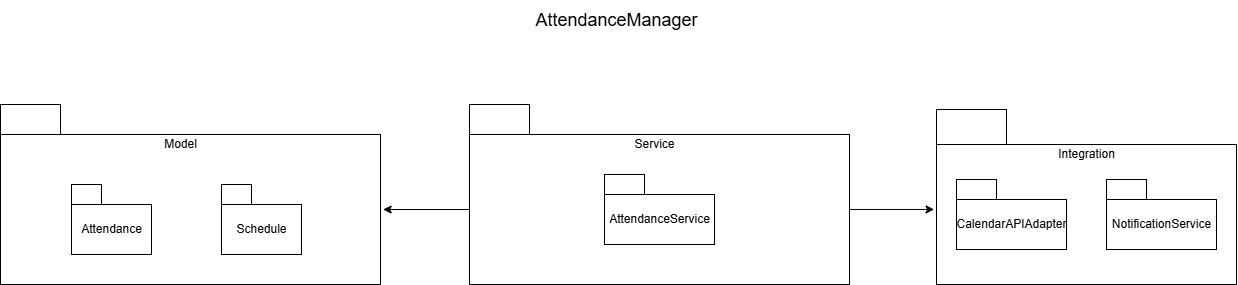

The diagram above was exported from draw.io. Its source (the exported page's mxGraphModel, read from the mxfile embedded in the PNG):
<mxGraphModel dx="1783" dy="994" grid="1" gridSize="10" guides="1" tooltips="1" connect="1" arrows="1" fold="1" page="1" pageScale="1" pageWidth="1400" pageHeight="850" math="0" shadow="0">
  <root>
    <mxCell id="0" />
    <mxCell id="1" parent="0" />
    <mxCell id="OaSfBo-DFnTjtfqt9w2Y-123" value="" style="rounded=0;whiteSpace=wrap;html=1;" vertex="1" parent="1">
      <mxGeometry x="84" y="285" width="380" height="150" as="geometry" />
    </mxCell>
    <mxCell id="OaSfBo-DFnTjtfqt9w2Y-124" value="" style="rounded=0;whiteSpace=wrap;html=1;" vertex="1" parent="1">
      <mxGeometry x="84" y="255" width="60" height="30" as="geometry" />
    </mxCell>
    <mxCell id="OaSfBo-DFnTjtfqt9w2Y-125" value="" style="rounded=0;whiteSpace=wrap;html=1;" vertex="1" parent="1">
      <mxGeometry x="553" y="285" width="380" height="150" as="geometry" />
    </mxCell>
    <mxCell id="OaSfBo-DFnTjtfqt9w2Y-126" value="" style="rounded=0;whiteSpace=wrap;html=1;" vertex="1" parent="1">
      <mxGeometry x="553" y="255" width="60" height="30" as="geometry" />
    </mxCell>
    <mxCell id="OaSfBo-DFnTjtfqt9w2Y-133" value="Model" style="text;html=1;align=center;verticalAlign=middle;resizable=0;points=[];autosize=1;strokeColor=none;fillColor=none;" vertex="1" parent="1">
      <mxGeometry x="234" y="280" width="60" height="30" as="geometry" />
    </mxCell>
    <mxCell id="OaSfBo-DFnTjtfqt9w2Y-134" value="" style="rounded=0;whiteSpace=wrap;html=1;" vertex="1" parent="1">
      <mxGeometry x="155" y="355" width="80" height="50" as="geometry" />
    </mxCell>
    <mxCell id="OaSfBo-DFnTjtfqt9w2Y-135" value="" style="rounded=0;whiteSpace=wrap;html=1;" vertex="1" parent="1">
      <mxGeometry x="155" y="335" width="30" height="20" as="geometry" />
    </mxCell>
    <mxCell id="OaSfBo-DFnTjtfqt9w2Y-136" value="" style="rounded=0;whiteSpace=wrap;html=1;" vertex="1" parent="1">
      <mxGeometry x="305" y="355" width="80" height="50" as="geometry" />
    </mxCell>
    <mxCell id="OaSfBo-DFnTjtfqt9w2Y-137" value="" style="rounded=0;whiteSpace=wrap;html=1;" vertex="1" parent="1">
      <mxGeometry x="305" y="335" width="30" height="20" as="geometry" />
    </mxCell>
    <mxCell id="OaSfBo-DFnTjtfqt9w2Y-142" value="Attendance" style="text;html=1;align=center;verticalAlign=middle;resizable=0;points=[];autosize=1;strokeColor=none;fillColor=none;" vertex="1" parent="1">
      <mxGeometry x="155" y="365" width="80" height="30" as="geometry" />
    </mxCell>
    <mxCell id="OaSfBo-DFnTjtfqt9w2Y-143" value="Schedule" style="text;html=1;align=center;verticalAlign=middle;resizable=0;points=[];autosize=1;strokeColor=none;fillColor=none;" vertex="1" parent="1">
      <mxGeometry x="310" y="365" width="70" height="30" as="geometry" />
    </mxCell>
    <mxCell id="OaSfBo-DFnTjtfqt9w2Y-147" value="Service" style="text;html=1;align=center;verticalAlign=middle;resizable=0;points=[];autosize=1;strokeColor=none;fillColor=none;" vertex="1" parent="1">
      <mxGeometry x="708" y="280" width="60" height="30" as="geometry" />
    </mxCell>
    <mxCell id="OaSfBo-DFnTjtfqt9w2Y-150" value="" style="rounded=0;whiteSpace=wrap;html=1;" vertex="1" parent="1">
      <mxGeometry x="688" y="345" width="110" height="50" as="geometry" />
    </mxCell>
    <mxCell id="OaSfBo-DFnTjtfqt9w2Y-151" value="" style="rounded=0;whiteSpace=wrap;html=1;" vertex="1" parent="1">
      <mxGeometry x="688" y="325" width="40" height="20" as="geometry" />
    </mxCell>
    <mxCell id="OaSfBo-DFnTjtfqt9w2Y-152" value="AttendanceService" style="text;html=1;align=center;verticalAlign=middle;resizable=0;points=[];autosize=1;strokeColor=none;fillColor=none;" vertex="1" parent="1">
      <mxGeometry x="683" y="355" width="120" height="30" as="geometry" />
    </mxCell>
    <mxCell id="OaSfBo-DFnTjtfqt9w2Y-234" value="" style="rounded=0;whiteSpace=wrap;html=1;" vertex="1" parent="1">
      <mxGeometry x="1020" y="295" width="300" height="140" as="geometry" />
    </mxCell>
    <mxCell id="OaSfBo-DFnTjtfqt9w2Y-235" value="" style="rounded=0;whiteSpace=wrap;html=1;" vertex="1" parent="1">
      <mxGeometry x="1020" y="260" width="70" height="35" as="geometry" />
    </mxCell>
    <mxCell id="OaSfBo-DFnTjtfqt9w2Y-236" value="Integration" style="text;html=1;align=center;verticalAlign=middle;resizable=0;points=[];autosize=1;strokeColor=none;fillColor=none;" vertex="1" parent="1">
      <mxGeometry x="1130" y="290" width="80" height="30" as="geometry" />
    </mxCell>
    <mxCell id="OaSfBo-DFnTjtfqt9w2Y-237" value="" style="rounded=0;whiteSpace=wrap;html=1;" vertex="1" parent="1">
      <mxGeometry x="1040" y="350" width="110" height="50" as="geometry" />
    </mxCell>
    <mxCell id="OaSfBo-DFnTjtfqt9w2Y-238" value="" style="rounded=0;whiteSpace=wrap;html=1;" vertex="1" parent="1">
      <mxGeometry x="1040" y="330" width="40" height="20" as="geometry" />
    </mxCell>
    <mxCell id="OaSfBo-DFnTjtfqt9w2Y-239" value="CalendarAPIAdapter" style="text;html=1;align=center;verticalAlign=middle;resizable=0;points=[];autosize=1;strokeColor=none;fillColor=none;" vertex="1" parent="1">
      <mxGeometry x="1030" y="360" width="130" height="30" as="geometry" />
    </mxCell>
    <mxCell id="OaSfBo-DFnTjtfqt9w2Y-243" value="" style="rounded=0;whiteSpace=wrap;html=1;" vertex="1" parent="1">
      <mxGeometry x="1190" y="350" width="110" height="50" as="geometry" />
    </mxCell>
    <mxCell id="OaSfBo-DFnTjtfqt9w2Y-244" value="" style="rounded=0;whiteSpace=wrap;html=1;" vertex="1" parent="1">
      <mxGeometry x="1190" y="330" width="40" height="20" as="geometry" />
    </mxCell>
    <mxCell id="OaSfBo-DFnTjtfqt9w2Y-245" value="NotificationService" style="text;html=1;align=center;verticalAlign=middle;resizable=0;points=[];autosize=1;strokeColor=none;fillColor=none;" vertex="1" parent="1">
      <mxGeometry x="1185" y="360" width="120" height="30" as="geometry" />
    </mxCell>
    <mxCell id="OaSfBo-DFnTjtfqt9w2Y-265" value="&lt;font style=&quot;font-size: 18px;&quot;&gt;AttendanceManager&lt;/font&gt;" style="text;html=1;align=center;verticalAlign=middle;resizable=0;points=[];autosize=1;strokeColor=none;fillColor=none;" vertex="1" parent="1">
      <mxGeometry x="605" y="151" width="190" height="40" as="geometry" />
    </mxCell>
    <mxCell id="OaSfBo-DFnTjtfqt9w2Y-267" style="edgeStyle=orthogonalEdgeStyle;rounded=0;orthogonalLoop=1;jettySize=auto;html=1;entryX=1.007;entryY=0.5;entryDx=0;entryDy=0;entryPerimeter=0;" edge="1" parent="1" source="OaSfBo-DFnTjtfqt9w2Y-125" target="OaSfBo-DFnTjtfqt9w2Y-123">
      <mxGeometry relative="1" as="geometry" />
    </mxCell>
    <mxCell id="OaSfBo-DFnTjtfqt9w2Y-277" style="edgeStyle=orthogonalEdgeStyle;rounded=0;orthogonalLoop=1;jettySize=auto;html=1;entryX=-0.008;entryY=0.464;entryDx=0;entryDy=0;entryPerimeter=0;" edge="1" parent="1" source="OaSfBo-DFnTjtfqt9w2Y-125" target="OaSfBo-DFnTjtfqt9w2Y-234">
      <mxGeometry relative="1" as="geometry" />
    </mxCell>
  </root>
</mxGraphModel>